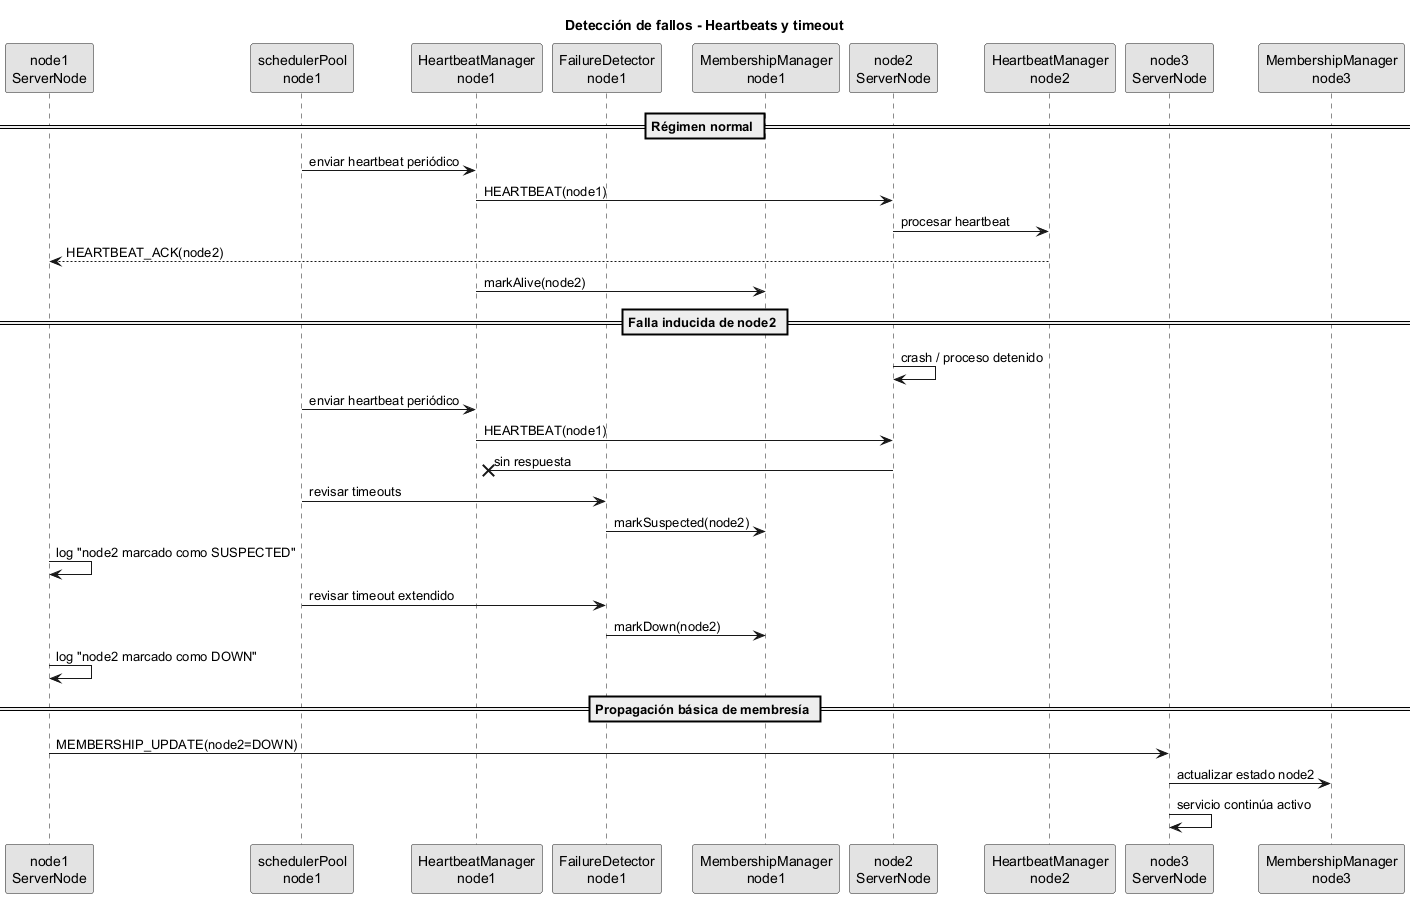

The diagram above was rendered by PlantUML. Its source (embedded in the PNG):
@startuml
title Detección de fallos - Heartbeats y timeout

skinparam monochrome true
skinparam shadowing false

participant "node1\nServerNode" as N1
participant "schedulerPool\nnode1" as SP1
participant "HeartbeatManager\nnode1" as HB1
participant "FailureDetector\nnode1" as FD1
participant "MembershipManager\nnode1" as MM1

participant "node2\nServerNode" as N2
participant "HeartbeatManager\nnode2" as HB2

participant "node3\nServerNode" as N3
participant "MembershipManager\nnode3" as MM3

== Régimen normal ==

SP1 -> HB1 : enviar heartbeat periódico
HB1 -> N2 : HEARTBEAT(node1)
N2 -> HB2 : procesar heartbeat
HB2 --> N1 : HEARTBEAT_ACK(node2)
HB1 -> MM1 : markAlive(node2)

== Falla inducida de node2 ==

N2 -> N2 : crash / proceso detenido

SP1 -> HB1 : enviar heartbeat periódico
HB1 -> N2 : HEARTBEAT(node1)
N2 -x HB1 : sin respuesta

SP1 -> FD1 : revisar timeouts
FD1 -> MM1 : markSuspected(node2)
N1 -> N1 : log "node2 marcado como SUSPECTED"

SP1 -> FD1 : revisar timeout extendido
FD1 -> MM1 : markDown(node2)
N1 -> N1 : log "node2 marcado como DOWN"

== Propagación básica de membresía ==

N1 -> N3 : MEMBERSHIP_UPDATE(node2=DOWN)
N3 -> MM3 : actualizar estado node2
N3 -> N3 : servicio continúa activo

@enduml